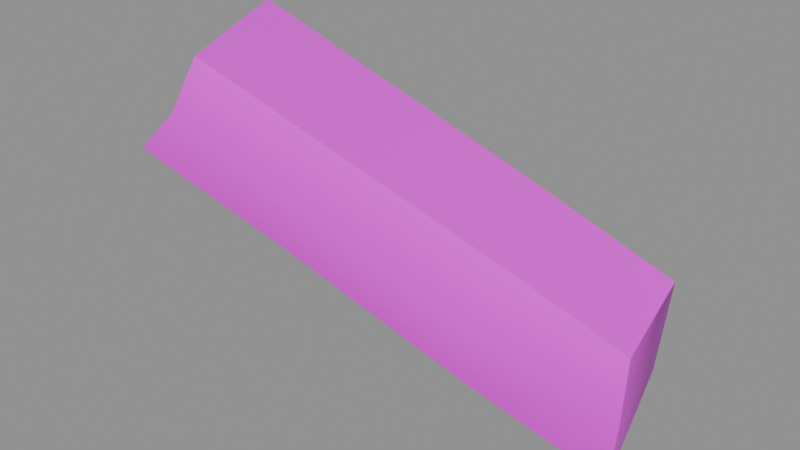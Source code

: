 # Source: finger_index.blend  (saved by Blender 5.2.45; exported with 4.5.12 LTS)
import bpy
from mathutils import Matrix  # noqa: F401  (used for matrix-valued properties, if any)

bpy.ops.wm.read_factory_settings(use_empty=True)
scene = bpy.context.scene
scene.name = 'Scene'

# ---- collections
col_anchors = bpy.data.collections.new('anchors'); scene.collection.children.link(col_anchors)

# ---- images (referenced by path relative to the original .blend; pixels are not part of the script)
import os
ASSET_DIR = os.environ.get("B2B_ASSET_DIR", "")  # directory of the original .blend (textures are referenced by path, not embedded)
HERE = os.path.dirname(os.path.abspath(__file__))  # packed textures are extracted next to this script under _unpacked/

def load_image(name, relpath, width, height, colorspace="sRGB"):
    """Load a texture the original file referenced (path relative to the .blend, or extracted next to this script)."""
    p = next((c for c in (os.path.join(HERE, relpath), os.path.join(ASSET_DIR, relpath)) if relpath and os.path.exists(c)), "")
    if p:
        img = bpy.data.images.load(p, check_existing=True)
        img.name = name
    else:  # same state as the original file: an image datablock whose file is absent (Cycles renders it pink)
        img = bpy.data.images.new(name, width, height)
        img.source = "FILE"
        img.filepath = "//" + (relpath or name)
    img.colorspace_settings.name = colorspace
    return img
img_finger_index_skin0 = load_image('finger_index_skin0', 'finger_index_skin0.png', 1024, 1024, 'sRGB')

# ---- materials (node trees are filled in below, after node groups)
mat_finger_index = bpy.data.materials.new('finger_index')

# ---- material node trees
mat_finger_index.use_nodes = True; mat_finger_index.node_tree.nodes.clear()
_N = mat_finger_index.node_tree.nodes; _L = mat_finger_index.node_tree.links
n0 = _N.new('ShaderNodeBsdfPrincipled'); n0.name = 'Principled BSDF'; n0.location = (-200, 100)
n0.inputs[10].default_value = 0.005
n1 = _N.new('ShaderNodeOutputMaterial'); n1.name = 'Material Output'; n1.location = (200, 100)
n2 = _N.new('ShaderNodeTexImage'); n2.name = 'Image Texture'; n2.location = (0, 0)
n2.image = img_finger_index_skin0
n2.interpolation = 'Closest'
_L.new(n0.outputs[0], n1.inputs[0])
_L.new(n2.outputs[0], n0.inputs[0])
n1.is_active_output = True

# ---- meshes
me_finger_index = bpy.data.meshes.new('finger_index')
me_finger_index.from_pydata([(8.289, -2.796, 3.157), (9.744, -0.7945, 2.574), (10.66, -2.542, 2.283), (7.175, -0.731, 3.345), (6.108, -3.05, 3.979), (4.993, -0.6674, 4.014), (11.73, -0.5721, 0.3118), (12.31, -2.542, 0.8431), (11.93, -0.6992, 1.751), (12.17, -2.415, -0.1167), (9.55, -0.6357, 1.203), (7.902, -3.145, 2.488), (10.42, -2.891, 1.511), (7.514, -3.018, 1.666), (5.963, -3.368, 3.277), (5.187, -3.336, 2.54), (10.23, -2.732, 0.6374), (7.078, -0.6039, 1.957), (12.26, -2.351, 1.631), (4.945, -0.5721, 2.557)], [], [(0, 2, 1), (0, 1, 3), (4, 0, 3), (4, 3, 5), (6, 8, 7), (6, 7, 9), (10, 1, 8), (10, 8, 6), (11, 12, 2), (11, 2, 0), (13, 11, 14), (13, 14, 15), (11, 0, 4), (11, 4, 14), (13, 16, 12), (13, 12, 11), (17, 3, 1), (17, 1, 10), (8, 18, 7), (18, 2, 12), (18, 12, 7), (7, 12, 16), (7, 16, 9), (18, 8, 1), (18, 1, 2), (3, 17, 19), (3, 19, 5), (13, 17, 10), (9, 16, 6), (16, 13, 10), (6, 16, 10), (13, 15, 17), (15, 19, 17)])
me_finger_index.polygons.foreach_set('use_smooth', [True] * 33)
_k = set([(0, 2), (0, 4), (1, 3), (1, 8), (2, 18), (3, 5), (6, 9), (6, 10), (7, 9), (7, 18), (8, 18), (9, 16), (10, 17), (13, 15), (13, 16), (17, 19)])
me_finger_index.attributes.new('sharp_edge', 'BOOLEAN', 'EDGE').data.foreach_set('value', [ (min(e.vertices), max(e.vertices)) in _k for e in me_finger_index.edges])
_uv = me_finger_index.uv_layers.new(name='UVMap')
_uv.uv.foreach_set('vector', [0.1396, 0.5742, 0.1084, 0.5664, 0.1201, 0.4727, 0.1396, 0.5742, 0.1201, 0.4727, 0.1455, 0.457, 0.1689, 0.582, 0.1396, 0.5742, 0.1455, 0.457, 0.1689, 0.582, 0.1455, 0.457, 0.1689, 0.4414, 0.8389, 0.2148, 0.8252, 0.2148, 0.833, 0.1133, 0.8389, 0.2148, 0.833, 0.1133, 0.8389, 0.1133, 0.8389, 0.3086, 0.8252, 0.3164, 0.8252, 0.2148, 0.8389, 0.3086, 0.8252, 0.2148, 0.8389, 0.2148, 0.1318, 0.6289, 0.09082, 0.6289, 0.08887, 0.5898, 0.1318, 0.6289, 0.08887, 0.5898, 0.1299, 0.5898, 0.1318, 0.6602, 0.1318, 0.6289, 0.167, 0.6289, 0.1318, 0.6602, 0.167, 0.6289, 0.1729, 0.6602, 0.1318, 0.6289, 0.1299, 0.5898, 0.1709, 0.5977, 0.1318, 0.6289, 0.1709, 0.5977, 0.167, 0.6289, 0.1318, 0.6602, 0.09277, 0.668, 0.09082, 0.6289, 0.1318, 0.6602, 0.09082, 0.6289, 0.1318, 0.6289, 0.8389, 0.3945, 0.8252, 0.4023, 0.8252, 0.3164, 0.8389, 0.3945, 0.8252, 0.3164, 0.8389, 0.3086, 0.8252, 0.2148, 0.8252, 0.1211, 0.833, 0.1133, 0.06152, 0.5898, 0.08887, 0.5898, 0.09082, 0.6289, 0.06152, 0.5898, 0.09082, 0.6289, 0.06152, 0.6211, 0.06152, 0.6211, 0.09082, 0.6289, 0.09277, 0.668, 0.06152, 0.6211, 0.09277, 0.668, 0.06152, 0.6602, 0.08496, 0.5664, 0.08887, 0.4648, 0.1201, 0.4727, 0.08496, 0.5664, 0.1201, 0.4727, 0.1084, 0.5664, 0.8252, 0.4023, 0.8389, 0.3945, 0.8389, 0.4727, 0.8252, 0.4023, 0.8389, 0.4727, 0.8252, 0.4883, 0.8604, 0.3164, 0.8408, 0.332, 0.8408, 0.207, 0.8604, 0.1211, 0.8604, 0.1914, 0.8408, 0.1211, 0.8604, 0.1914, 0.8604, 0.3164, 0.8408, 0.207, 0.8408, 0.1211, 0.8604, 0.1914, 0.8408, 0.207, 0.8604, 0.3164, 0.8604, 0.4258, 0.8408, 0.332, 0.8604, 0.4258, 0.8408, 0.4258, 0.8408, 0.332])
me_finger_index.materials.append(mat_finger_index)
me_finger_index.update()

# ---- objects
ob_finger_index = bpy.data.objects.new('finger_index', me_finger_index)

# ---- transforms, parenting, visibility, modifiers, constraints
ob_finger_index.location = (0.0, 0.0, 0.0)

# ---- collection membership
scene.collection.objects.link(ob_finger_index)

# ---- scene / render settings (as saved in the file)
scene.frame_start = 1; scene.frame_end = 9; scene.frame_set(1)
scene.render.engine = 'BLENDER_EEVEE_NEXT'
scene.render.bake_bias = 0.0
scene.render.bake_samples = 0
scene.render.compositor_device = 'GPU'
scene.eevee.use_volume_custom_range = False
scene.eevee.fast_gi_thickness_near = 0.1
scene.eevee.fast_gi_thickness_far = 0.0
scene.eevee.ray_tracing_options.screen_trace_thickness = 0.1
bpy.context.view_layer.update()

# ---- added for rendering (the .blend has no active camera and no usable light): camera, sun + grey world if the file has none
cam_auto = bpy.data.cameras.new('AutoCamera')
cam_auto.lens = 50.0
cam_auto.sensor_width = 36.0
cam_auto.clip_end = 1000.0
ob_auto_camera = bpy.data.objects.new('AutoCamera', cam_auto)
scene.collection.objects.link(ob_auto_camera)
ob_auto_camera.location = (16.8611, -11.8486, 8.53436)
ob_auto_camera.rotation_euler = (1.09748, -7.21219e-08, 0.694738)
scene.camera = ob_auto_camera
light_auto_sun = bpy.data.lights.new('AutoSun', 'SUN')
light_auto_sun.energy = 3.0
light_auto_sun.angle = 0.0523599
ob_auto_sun = bpy.data.objects.new('AutoSun', light_auto_sun)
scene.collection.objects.link(ob_auto_sun)
ob_auto_sun.rotation_euler = (0.872665, 0.174533, 0.523599)
if scene.world is None:
    world_auto = bpy.data.worlds.new('AutoWorld')
    world_auto.color = (0.3, 0.3, 0.3)
    scene.world = world_auto
bpy.context.view_layer.update()
